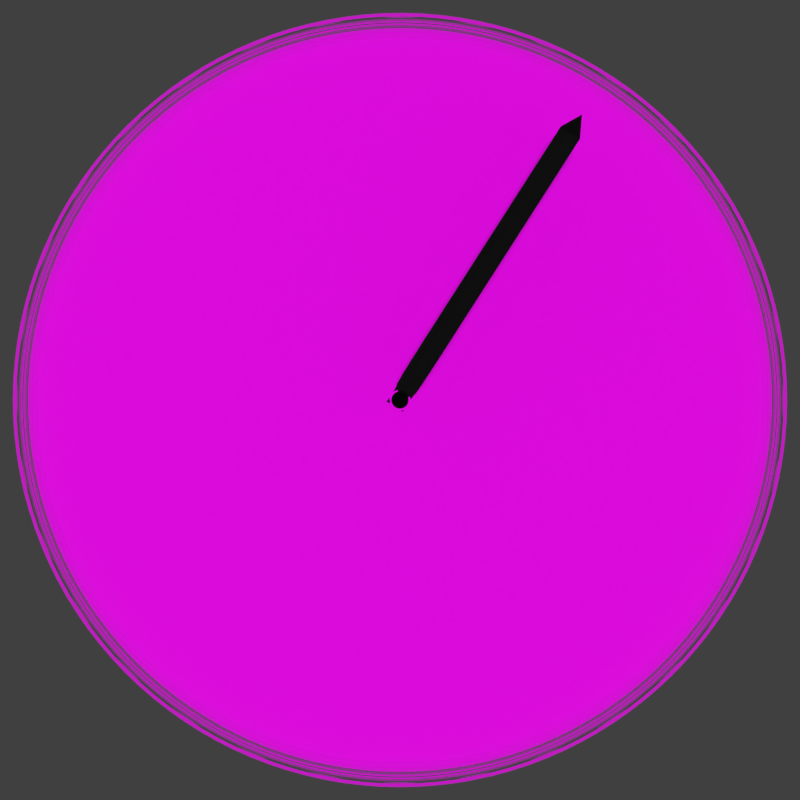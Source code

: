 # Source: logo.blend  (saved by Blender 2.69.0; exported with 4.5.12 LTS)
import bpy
from mathutils import Matrix  # noqa: F401  (used for matrix-valued properties, if any)

bpy.ops.wm.read_factory_settings(use_empty=True)
scene = bpy.context.scene
scene.name = 'xxhdpi'

# ---- collections
col_collection_1_004 = bpy.data.collections.new('Collection 1.004'); scene.collection.children.link(col_collection_1_004)

# ---- images (referenced by path relative to the original .blend; pixels are not part of the script)
import os
ASSET_DIR = os.environ.get("B2B_ASSET_DIR", "")  # directory of the original .blend (textures are referenced by path, not embedded)
HERE = os.path.dirname(os.path.abspath(__file__))  # packed textures are extracted next to this script under _unpacked/

def load_image(name, relpath, width, height, colorspace="sRGB"):
    """Load a texture the original file referenced (path relative to the .blend, or extracted next to this script)."""
    p = next((c for c in (os.path.join(HERE, relpath), os.path.join(ASSET_DIR, relpath)) if relpath and os.path.exists(c)), "")
    if p:
        img = bpy.data.images.load(p, check_existing=True)
        img.name = name
    else:  # same state as the original file: an image datablock whose file is absent (Cycles renders it pink)
        img = bpy.data.images.new(name, width, height)
        img.source = "FILE"
        img.filepath = "//" + (relpath or name)
    img.colorspace_settings.name = colorspace
    return img
img_thermometer_face_png = load_image('thermometer-face.png', 'thermometer-face.png', 1024, 1024, 'sRGB')

# ---- materials (node trees are filled in below, after node groups)
mat_black_plastic = bpy.data.materials.new('Black plastic')
mat_black_plastic.alpha_threshold = 0.0
mat_black_plastic.diffuse_color = (0.0291, 0.0291, 0.0291, 1.0)
mat_black_plastic.roughness = 0.5
mat_black_plastic.line_color = (0.0, 0.0, 0.0, 1.0)
mat_white_plastic = bpy.data.materials.new('White plastic')
mat_white_plastic.alpha_threshold = 0.0
mat_white_plastic.diffuse_color = (1.0, 1.0, 1.0, 1.0)
mat_white_plastic.roughness = 0.5
mat_white_plastic.line_color = (0.0, 0.0, 0.0, 1.0)
mat_thermometer_face = bpy.data.materials.new('Thermometer Face')
mat_thermometer_face.alpha_threshold = 0.0
mat_thermometer_face.roughness = 0.5
mat_thermometer_face.line_color = (0.0, 0.0, 0.0, 1.0)
mat_glass = bpy.data.materials.new('Glass')
mat_glass.alpha_threshold = 0.0
mat_glass.roughness = 0.5
mat_glass.line_color = (0.0, 0.0, 0.0, 1.0)

# ---- material node trees
mat_black_plastic.use_nodes = True; mat_black_plastic.node_tree.nodes.clear()
_N = mat_black_plastic.node_tree.nodes; _L = mat_black_plastic.node_tree.links
n0 = _N.new('ShaderNodeOutputMaterial'); n0.name = 'Material Output'; n0.location = (300, 300)
n1 = _N.new('ShaderNodeBsdfAnisotropic'); n1.name = 'Glossy BSDF'; n1.location = (100, 300)
n1.distribution = 'BECKMANN'
n1.inputs[0].default_value = (0.0291, 0.0291, 0.0291, 1.0)
n1.inputs[1].default_value = 0.0
_L.new(n1.outputs[0], n0.inputs[0])
n0.is_active_output = True
mat_thermometer_face.use_nodes = True; mat_thermometer_face.node_tree.nodes.clear()
_N = mat_thermometer_face.node_tree.nodes; _L = mat_thermometer_face.node_tree.links
n0 = _N.new('ShaderNodeOutputMaterial'); n0.name = 'Material Output'; n0.location = (300, 300)
n1 = _N.new('ShaderNodeTexImage'); n1.name = 'Image Texture'; n1.location = (-82, 282)
n1.width = 140
n1.image = img_thermometer_face_png
n2 = _N.new('ShaderNodeTexCoord'); n2.name = 'Texture Coordinate'; n2.location = (-279, 292)
n3 = _N.new('ShaderNodeBsdfDiffuse'); n3.name = 'Diffuse BSDF'; n3.location = (100, 300)
_L.new(n3.outputs[0], n0.inputs[0])
_L.new(n1.outputs[0], n3.inputs[0])
_L.new(n2.outputs[2], n1.inputs[0])
n0.is_active_output = True
mat_glass.use_nodes = True; mat_glass.node_tree.nodes.clear()
_N = mat_glass.node_tree.nodes; _L = mat_glass.node_tree.links
n0 = _N.new('ShaderNodeOutputMaterial'); n0.name = 'Material Output'; n0.location = (300, 300)
n1 = _N.new('ShaderNodeBsdfGlass'); n1.name = 'Glass BSDF'; n1.location = (100, 300)
n1.distribution = 'BECKMANN'
n1.inputs[1].default_value = 0.0001221
n1.inputs[2].default_value = 1.45
_L.new(n1.outputs[0], n0.inputs[0])
n0.is_active_output = True

# ---- world
world_world = bpy.data.worlds.new('World'); scene.world = world_world
world_world.color = (0.05088, 0.05088, 0.05088)
world_world.use_sun_shadow = False
world_world.sun_shadow_jitter_overblur = 0.0
world_world.cycles.sampling_method = 'MANUAL'
world_world.cycles.sample_map_resolution = 256

# ---- cameras
cam_camera = bpy.data.cameras.new('Camera')
cam_camera.clip_end = 100.0
cam_camera.lens = 35.0
cam_camera.sensor_width = 32.0
cam_camera.sensor_height = 18.0
cam_camera.ortho_scale = 7.314
cam_camera.dof.focus_distance = 0.0

# ---- lights
light_sun = bpy.data.lights.new('Sun', 'SUN')
light_sun.transmission_factor = 0.0
light_sun.angle = 0.1993
light_sun.energy = 2.0
light_sun.shadow_buffer_clip_start = 0.5
light_sun.shadow_soft_size = 0.1
light_sun.shadow_cascade_max_distance = 1000.0
light_sun.cycles.use_multiple_importance_sampling = False

# ---- meshes
me_cube = bpy.data.meshes.new('Cube')
me_cube.from_pydata([(-1.0, -1.0, -1.0), (-1.0, 1.0, -1.0), (1.0, 1.0, -1.0), (1.0, -1.0, -1.0), (-1.0, -1.0, 27.53), (-1.0, 1.0, 27.53), (1.0, 1.0, 27.53), (1.0, -1.0, 27.53), (4.926e-15, -1.0, 29.53), (4.926e-15, 1.0, 29.53)], [], [(4, 5, 1, 0), (5, 6, 2, 1), (6, 7, 3, 2), (7, 4, 0, 3), (0, 1, 2, 3), (7, 6, 9, 8), (6, 5, 9), (5, 4, 8, 9), (4, 7, 8)])
me_cube.materials.append(mat_black_plastic)
me_cube.use_remesh_preserve_volume = False
me_cube.use_remesh_preserve_attributes = False
me_cube.use_mirror_vertex_groups = False
me_cube.update()
me_cylinder_001 = bpy.data.meshes.new('Cylinder.001')
me_cylinder_001.from_pydata([(0.0, 1.0, -1.0), (0.0, 1.0, 1.0), (0.1951, 0.9808, -1.0), (0.1951, 0.9808, 1.0), (0.3827, 0.9239, -1.0), (0.3827, 0.9239, 1.0), (0.5556, 0.8315, -1.0), (0.5556, 0.8315, 1.0), (0.7071, 0.7071, -1.0), (0.7071, 0.7071, 1.0), (0.8315, 0.5556, -1.0), (0.8315, 0.5556, 1.0), (0.9239, 0.3827, -1.0), (0.9239, 0.3827, 1.0), (0.9808, 0.1951, -1.0), (0.9808, 0.1951, 1.0), (1.0, 7.55e-08, -1.0), (1.0, 7.55e-08, 1.0), (0.9808, -0.1951, -1.0), (0.9808, -0.1951, 1.0), (0.9239, -0.3827, -1.0), (0.9239, -0.3827, 1.0), (0.8315, -0.5556, -1.0), (0.8315, -0.5556, 1.0), (0.7071, -0.7071, -1.0), (0.7071, -0.7071, 1.0), (0.5556, -0.8315, -1.0), (0.5556, -0.8315, 1.0), (0.3827, -0.9239, -1.0), (0.3827, -0.9239, 1.0), (0.1951, -0.9808, -1.0), (0.1951, -0.9808, 1.0), (-3.258e-07, -1.0, -1.0), (-3.258e-07, -1.0, 1.0), (-0.1951, -0.9808, -1.0), (-0.1951, -0.9808, 1.0), (-0.3827, -0.9239, -1.0), (-0.3827, -0.9239, 1.0), (-0.5556, -0.8315, -1.0), (-0.5556, -0.8315, 1.0), (-0.7071, -0.7071, -1.0), (-0.7071, -0.7071, 1.0), (-0.8315, -0.5556, -1.0), (-0.8315, -0.5556, 1.0), (-0.9239, -0.3827, -1.0), (-0.9239, -0.3827, 1.0), (-0.9808, -0.1951, -1.0), (-0.9808, -0.1951, 1.0), (-1.0, 9.656e-07, -1.0), (-1.0, 9.656e-07, 1.0), (-0.9808, 0.1951, -1.0), (-0.9808, 0.1951, 1.0), (-0.9239, 0.3827, -1.0), (-0.9239, 0.3827, 1.0), (-0.8315, 0.5556, -1.0), (-0.8315, 0.5556, 1.0), (-0.7071, 0.7071, -1.0), (-0.7071, 0.7071, 1.0), (-0.5556, 0.8315, -1.0), (-0.5556, 0.8315, 1.0), (-0.3827, 0.9239, -1.0), (-0.3827, 0.9239, 1.0), (-0.1951, 0.9808, -1.0), (-0.1951, 0.9808, 1.0)], [], [(0, 1, 3, 2), (2, 3, 5, 4), (4, 5, 7, 6), (6, 7, 9, 8), (8, 9, 11, 10), (10, 11, 13, 12), (12, 13, 15, 14), (14, 15, 17, 16), (16, 17, 19, 18), (18, 19, 21, 20), (20, 21, 23, 22), (22, 23, 25, 24), (24, 25, 27, 26), (26, 27, 29, 28), (28, 29, 31, 30), (30, 31, 33, 32), (32, 33, 35, 34), (34, 35, 37, 36), (36, 37, 39, 38), (38, 39, 41, 40), (40, 41, 43, 42), (42, 43, 45, 44), (44, 45, 47, 46), (46, 47, 49, 48), (48, 49, 51, 50), (50, 51, 53, 52), (52, 53, 55, 54), (54, 55, 57, 56), (56, 57, 59, 58), (58, 59, 61, 60), (3, 1, 63, 61, 59, 57, 55, 53, 51, 49, 47, 45, 43, 41, 39, 37, 35, 33, 31, 29, 27, 25, 23, 21, 19, 17, 15, 13, 11, 9, 7, 5), (62, 63, 1, 0), (60, 61, 63, 62), (0, 2, 4, 6, 8, 10, 12, 14, 16, 18, 20, 22, 24, 26, 28, 30, 32, 34, 36, 38, 40, 42, 44, 46, 48, 50, 52, 54, 56, 58, 60, 62)])
me_cylinder_001.polygons.foreach_set('material_index', [0, 0, 0, 0, 0, 0, 0, 0, 0, 0, 0, 0, 0, 0, 0, 0, 0, 0, 0, 0, 0, 0, 0, 0, 0, 0, 0, 0, 0, 0, 1, 0, 0, 0])
_uv = me_cylinder_001.uv_layers.new(name='UVMap')
_uv.uv.foreach_set('vector', [0.0, 0.0, 1.0, 0.0, 1.0, 1.0, 0.0, 1.0, 0.0, 0.0, 1.0, 0.0, 1.0, 1.0, 0.0, 1.0, 0.0, 0.0, 1.0, 0.0, 1.0, 1.0, 0.0, 1.0, 0.0, 0.0, 1.0, 0.0, 1.0, 1.0, 0.0, 1.0, 0.0, 0.0, 1.0, 0.0, 1.0, 1.0, 0.0, 1.0, 0.0, 0.0, 1.0, 0.0, 1.0, 1.0, 0.0, 1.0, 0.0, 0.0, 1.0, 0.0, 1.0, 1.0, 0.0, 1.0, 0.0, 0.0, 1.0, 0.0, 1.0, 1.0, 0.0, 1.0, 0.0, 0.0, 1.0, 0.0, 1.0, 1.0, 0.0, 1.0, 0.0, 0.0, 1.0, 0.0, 1.0, 1.0, 0.0, 1.0, 0.0, 0.0, 1.0, 0.0, 1.0, 1.0, 0.0, 1.0, 0.0, 0.0, 1.0, 0.0, 1.0, 1.0, 0.0, 1.0, 0.0, 0.0, 1.0, 0.0, 1.0, 1.0, 0.0, 1.0, 0.0, 0.0, 1.0, 0.0, 1.0, 1.0, 0.0, 1.0, 0.0, 0.0, 1.0, 0.0, 1.0, 1.0, 0.0, 1.0, 0.0, 0.0, 1.0, 0.0, 1.0, 1.0, 0.0, 1.0, 0.0, 0.0, 1.0, 0.0, 1.0, 1.0, 0.0, 1.0, 0.0, 0.0, 1.0, 0.0, 1.0, 1.0, 0.0, 1.0, 0.0, 0.0, 1.0, 0.0, 1.0, 1.0, 0.0, 1.0, 0.0, 0.0, 1.0, 0.0, 1.0, 1.0, 0.0, 1.0, 0.0, 0.0, 1.0, 0.0, 1.0, 1.0, 0.0, 1.0, 0.0, 0.0, 1.0, 0.0, 1.0, 1.0, 0.0, 1.0, 0.0, 0.0, 1.0, 0.0, 1.0, 1.0, 0.0, 1.0, 0.0, 0.0, 1.0, 0.0, 1.0, 1.0, 0.0, 1.0, 0.0, 0.0, 1.0, 0.0, 1.0, 1.0, 0.0, 1.0, 0.0, 0.0, 1.0, 0.0, 1.0, 1.0, 0.0, 1.0, 0.0, 0.0, 1.0, 0.0, 1.0, 1.0, 0.0, 1.0, 0.0, 0.0, 1.0, 0.0, 1.0, 1.0, 0.0, 1.0, 0.0, 0.0, 1.0, 0.0, 1.0, 1.0, 0.0, 1.0, 0.0, 0.0, 1.0, 0.0, 1.0, 1.0, 0.0, 1.0, 0.5751, 0.88, 0.4995, 0.8873, 0.4239, 0.8798, 0.3513, 0.8577, 0.2844, 0.8218, 0.2258, 0.7735, 0.1777, 0.7148, 0.142, 0.6478, 0.12, 0.5751, 0.1127, 0.4995, 0.1202, 0.4239, 0.1423, 0.3513, 0.1782, 0.2844, 0.2265, 0.2258, 0.2852, 0.1777, 0.3522, 0.142, 0.4249, 0.12, 0.5005, 0.1127, 0.5761, 0.1202, 0.6487, 0.1423, 0.7156, 0.1782, 0.7742, 0.2265, 0.8223, 0.2852, 0.858, 0.3522, 0.88, 0.4249, 0.8873, 0.5005, 0.8798, 0.5761, 0.8577, 0.6487, 0.8218, 0.7156, 0.7735, 0.7742, 0.7148, 0.8223, 0.6478, 0.858, 0.0, 0.0, 1.0, 0.0, 1.0, 1.0, 0.0, 1.0, 0.0, 0.0, 1.0, 0.0, 1.0, 1.0, 0.0, 1.0, 0.5, 1.0, 0.5975, 0.9904, 0.6913, 0.9619, 0.7778, 0.9157, 0.8536, 0.8536, 0.9157, 0.7778, 0.9619, 0.6913, 0.9904, 0.5975, 1.0, 0.5, 0.9904, 0.4025, 0.9619, 0.3087, 0.9157, 0.2222, 0.8536, 0.1464, 0.7778, 0.08427, 0.6913, 0.03806, 0.5975, 0.009607, 0.5, 0.0, 0.4025, 0.009607, 0.3087, 0.03806, 0.2222, 0.08427, 0.1464, 0.1464, 0.08426, 0.2222, 0.03806, 0.3087, 0.009607, 0.4025, 0.0, 0.5, 0.009607, 0.5975, 0.03806, 0.6913, 0.08427, 0.7778, 0.1464, 0.8536, 0.2222, 0.9157, 0.3087, 0.9619, 0.4025, 0.9904])
me_cylinder_001.materials.append(mat_white_plastic)
me_cylinder_001.materials.append(mat_thermometer_face)
me_cylinder_001.use_remesh_preserve_volume = False
me_cylinder_001.use_remesh_preserve_attributes = False
me_cylinder_001.use_mirror_vertex_groups = False
me_cylinder_001.update()
me_cube_001 = bpy.data.meshes.new('Cube.001')
me_cube_001.from_pydata([(-0.005524, 0.004524, 3.964), (1.995, 0.002363, 3.751), (3.197, -0.00661, 3.11), (3.57, -0.01708, 2.362), (3.57, -0.01708, 1.823)], [(0, 1), (1, 2), (2, 3), (3, 4)], [])
me_cube_001.materials.append(mat_glass)
me_cube_001.use_remesh_preserve_volume = False
me_cube_001.use_remesh_preserve_attributes = False
me_cube_001.use_mirror_vertex_groups = False
me_cube_001.update()

# ---- objects
ob_sun = bpy.data.objects.new('Sun', light_sun)
ob_dial = bpy.data.objects.new('Dial', me_cube)
ob_thermometer = bpy.data.objects.new('Thermometer', me_cylinder_001)
ob_lens = bpy.data.objects.new('Lens', me_cube_001)
ob_camera = bpy.data.objects.new('Camera', cam_camera)

# ---- transforms, parenting, visibility, modifiers, constraints
ob_sun.location = (0.0, -8.129e-07, 6.0)
ob_sun.lineart.crease_threshold = 0.0
ob_dial.location = (1.948e-16, 0.01329, 0.6113)
ob_dial.rotation_euler = (-1.571, -2.22e-16, -0.57)
ob_dial.scale = (0.09682, 0.09682, 0.09682)
ob_dial.lineart.crease_threshold = 0.0
ob_thermometer.location = (0.0, 0.0, 0.06553)
ob_thermometer.scale = (3.448, 3.448, 0.1774)
ob_thermometer.lock_location = (True, True, False)
ob_thermometer.lineart.crease_threshold = 0.0
ob_lens.location = (0.0, 0.0, -0.4957)
ob_lens.scale = (0.9963, 0.9963, 0.3766)
ob_lens.lock_location = (True, True, False)
ob_lens.visible_shadow = False
ob_lens.lineart.crease_threshold = 0.0
_m = ob_lens.modifiers.new('Screw', 'SCREW')
_m.merge_threshold = 0.0
_m.use_smooth_shade = False
_m = ob_lens.modifiers.new('Solidify', 'SOLIDIFY')
_m.thickness = 0.1086
_m.nonmanifold_thickness_mode = 'FIXED'
_m.nonmanifold_merge_threshold = 0.0003
_m = ob_lens.modifiers.new('Subsurf', 'SUBSURF')
_m.uv_smooth = 'PRESERVE_CORNERS'
_m.levels = 3
_m.render_levels = 3
_m.show_only_control_edges = False
ob_camera.location = (0.0, 0.0, 8.122)
ob_camera.lock_location = (True, True, False)
ob_camera.lock_rotations_4d = False
ob_camera.empty_display_type = 'ARROWS'
ob_camera.color = (0.0, 0.0, 0.0, 0.0)
ob_camera.display_type = 'WIRE'
ob_camera.lineart.crease_threshold = 0.0

# ---- collection membership
col_collection_1_004.objects.link(ob_sun)
col_collection_1_004.objects.link(ob_dial)
col_collection_1_004.objects.link(ob_thermometer)
col_collection_1_004.objects.link(ob_lens)
col_collection_1_004.objects.link(ob_camera)

# ---- scene / render settings (as saved in the file)
scene.camera = ob_camera
scene.frame_start = 1; scene.frame_end = 250; scene.frame_set(1)
scene.render.engine = 'CYCLES'
scene.render.image_settings.compression = 90
scene.render.resolution_x = 144
scene.render.resolution_y = 144
scene.render.dither_intensity = 0.0
scene.render.film_transparent = True
scene.cycles.use_denoising = False
scene.cycles.samples = 75
scene.cycles.sampling_pattern = 'TABULATED_SOBOL'
scene.cycles.light_sampling_threshold = 0.0
scene.cycles.use_adaptive_sampling = False
scene.cycles.use_light_tree = False
scene.cycles.blur_glossy = 0.0
scene.cycles.volume_bounces = 1
scene.cycles.pixel_filter_type = 'GAUSSIAN'
scene.cycles.sample_clamp_indirect = 0.0
scene.view_settings.view_transform = 'Standard'
bpy.context.view_layer.update()
